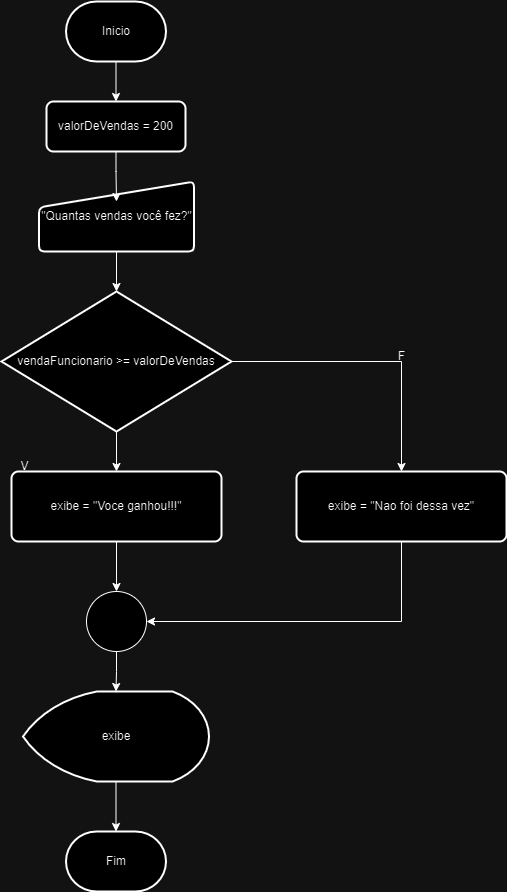

The diagram above was exported from draw.io. Its source (the exported page's mxGraphModel, read from the mxfile embedded in the PNG):
<mxGraphModel dx="1114" dy="610" grid="1" gridSize="10" guides="1" tooltips="1" connect="1" arrows="1" fold="1" page="1" pageScale="1" pageWidth="827" pageHeight="1169" math="0" shadow="0">
  <root>
    <mxCell id="0" />
    <mxCell id="1" parent="0" />
    <mxCell id="6bUuk1XgS3C42Muozn0R-4" style="edgeStyle=orthogonalEdgeStyle;rounded=0;orthogonalLoop=1;jettySize=auto;html=1;exitX=0.5;exitY=1;exitDx=0;exitDy=0;exitPerimeter=0;entryX=0.5;entryY=0;entryDx=0;entryDy=0;" edge="1" parent="1" source="Vz1VKnZoMPXOc92uSzbB-3" target="u5FtFzb_O7fsDc1CcjFO-1">
      <mxGeometry relative="1" as="geometry" />
    </mxCell>
    <mxCell id="Vz1VKnZoMPXOc92uSzbB-3" value="Inicio" style="strokeWidth=2;html=1;shape=mxgraph.flowchart.terminator;whiteSpace=wrap;" vertex="1" parent="1">
      <mxGeometry x="324.5" y="10" width="100" height="60" as="geometry" />
    </mxCell>
    <mxCell id="Vz1VKnZoMPXOc92uSzbB-4" value="Fim" style="strokeWidth=2;html=1;shape=mxgraph.flowchart.terminator;whiteSpace=wrap;" vertex="1" parent="1">
      <mxGeometry x="324.5" y="840" width="100" height="60" as="geometry" />
    </mxCell>
    <mxCell id="Vz1VKnZoMPXOc92uSzbB-6" value="&quot;Quantas vendas você fez?&quot;" style="html=1;strokeWidth=2;shape=manualInput;whiteSpace=wrap;rounded=1;size=26;arcSize=11;" vertex="1" parent="1">
      <mxGeometry x="297.5" y="190" width="155" height="70" as="geometry" />
    </mxCell>
    <mxCell id="u5FtFzb_O7fsDc1CcjFO-1" value="valorDeVendas = 200" style="rounded=1;whiteSpace=wrap;html=1;absoluteArcSize=1;arcSize=14;strokeWidth=2;" vertex="1" parent="1">
      <mxGeometry x="305" y="110" width="139" height="50" as="geometry" />
    </mxCell>
    <mxCell id="6bUuk1XgS3C42Muozn0R-8" style="edgeStyle=orthogonalEdgeStyle;rounded=0;orthogonalLoop=1;jettySize=auto;html=1;exitX=1;exitY=0.5;exitDx=0;exitDy=0;exitPerimeter=0;entryX=0.5;entryY=0;entryDx=0;entryDy=0;" edge="1" parent="1" source="u5FtFzb_O7fsDc1CcjFO-2" target="u5FtFzb_O7fsDc1CcjFO-3">
      <mxGeometry relative="1" as="geometry" />
    </mxCell>
    <mxCell id="6bUuk1XgS3C42Muozn0R-9" style="edgeStyle=orthogonalEdgeStyle;rounded=0;orthogonalLoop=1;jettySize=auto;html=1;exitX=0.5;exitY=1;exitDx=0;exitDy=0;exitPerimeter=0;entryX=0.5;entryY=0;entryDx=0;entryDy=0;" edge="1" parent="1" source="u5FtFzb_O7fsDc1CcjFO-2" target="u5FtFzb_O7fsDc1CcjFO-4">
      <mxGeometry relative="1" as="geometry" />
    </mxCell>
    <mxCell id="u5FtFzb_O7fsDc1CcjFO-2" value="vendaFuncionario &amp;gt;= valorDeVendas" style="strokeWidth=2;html=1;shape=mxgraph.flowchart.decision;whiteSpace=wrap;" vertex="1" parent="1">
      <mxGeometry x="260" y="300" width="230" height="140" as="geometry" />
    </mxCell>
    <mxCell id="u5FtFzb_O7fsDc1CcjFO-3" value="exibe = &quot;Nao foi dessa vez&quot;" style="rounded=1;whiteSpace=wrap;html=1;absoluteArcSize=1;arcSize=14;strokeWidth=2;" vertex="1" parent="1">
      <mxGeometry x="555" y="480" width="210" height="70" as="geometry" />
    </mxCell>
    <mxCell id="u5FtFzb_O7fsDc1CcjFO-4" value="exibe = &quot;Voce ganhou!!!&quot;" style="rounded=1;whiteSpace=wrap;html=1;absoluteArcSize=1;arcSize=14;strokeWidth=2;" vertex="1" parent="1">
      <mxGeometry x="270" y="480" width="210" height="70" as="geometry" />
    </mxCell>
    <mxCell id="6bUuk1XgS3C42Muozn0R-2" value="" style="verticalLabelPosition=bottom;verticalAlign=top;html=1;shape=mxgraph.flowchart.on-page_reference;" vertex="1" parent="1">
      <mxGeometry x="345" y="600" width="60" height="60" as="geometry" />
    </mxCell>
    <mxCell id="6bUuk1XgS3C42Muozn0R-3" value="exibe" style="strokeWidth=2;html=1;shape=mxgraph.flowchart.display;whiteSpace=wrap;" vertex="1" parent="1">
      <mxGeometry x="281.5" y="700" width="186" height="90" as="geometry" />
    </mxCell>
    <mxCell id="6bUuk1XgS3C42Muozn0R-6" style="edgeStyle=orthogonalEdgeStyle;rounded=0;orthogonalLoop=1;jettySize=auto;html=1;exitX=0.5;exitY=1;exitDx=0;exitDy=0;entryX=0.5;entryY=0.286;entryDx=0;entryDy=0;entryPerimeter=0;" edge="1" parent="1" source="u5FtFzb_O7fsDc1CcjFO-1" target="Vz1VKnZoMPXOc92uSzbB-6">
      <mxGeometry relative="1" as="geometry" />
    </mxCell>
    <mxCell id="6bUuk1XgS3C42Muozn0R-7" style="edgeStyle=orthogonalEdgeStyle;rounded=0;orthogonalLoop=1;jettySize=auto;html=1;exitX=0.5;exitY=1;exitDx=0;exitDy=0;entryX=0.5;entryY=0;entryDx=0;entryDy=0;entryPerimeter=0;" edge="1" parent="1" source="Vz1VKnZoMPXOc92uSzbB-6" target="u5FtFzb_O7fsDc1CcjFO-2">
      <mxGeometry relative="1" as="geometry" />
    </mxCell>
    <mxCell id="6bUuk1XgS3C42Muozn0R-10" value="V" style="text;html=1;align=center;verticalAlign=middle;resizable=0;points=[];autosize=1;strokeColor=none;fillColor=none;" vertex="1" parent="1">
      <mxGeometry x="267.5" y="460" width="30" height="30" as="geometry" />
    </mxCell>
    <mxCell id="6bUuk1XgS3C42Muozn0R-12" value="F" style="text;html=1;align=center;verticalAlign=middle;resizable=0;points=[];autosize=1;strokeColor=none;fillColor=none;" vertex="1" parent="1">
      <mxGeometry x="645" y="350" width="30" height="30" as="geometry" />
    </mxCell>
    <mxCell id="6bUuk1XgS3C42Muozn0R-13" style="edgeStyle=orthogonalEdgeStyle;rounded=0;orthogonalLoop=1;jettySize=auto;html=1;exitX=0.5;exitY=1;exitDx=0;exitDy=0;entryX=1;entryY=0.5;entryDx=0;entryDy=0;entryPerimeter=0;" edge="1" parent="1" source="u5FtFzb_O7fsDc1CcjFO-3" target="6bUuk1XgS3C42Muozn0R-2">
      <mxGeometry relative="1" as="geometry" />
    </mxCell>
    <mxCell id="6bUuk1XgS3C42Muozn0R-14" style="edgeStyle=orthogonalEdgeStyle;rounded=0;orthogonalLoop=1;jettySize=auto;html=1;exitX=0.5;exitY=1;exitDx=0;exitDy=0;entryX=0.5;entryY=0;entryDx=0;entryDy=0;entryPerimeter=0;" edge="1" parent="1" source="u5FtFzb_O7fsDc1CcjFO-4" target="6bUuk1XgS3C42Muozn0R-2">
      <mxGeometry relative="1" as="geometry" />
    </mxCell>
    <mxCell id="6bUuk1XgS3C42Muozn0R-15" style="edgeStyle=orthogonalEdgeStyle;rounded=0;orthogonalLoop=1;jettySize=auto;html=1;exitX=0.5;exitY=1;exitDx=0;exitDy=0;exitPerimeter=0;entryX=0.5;entryY=0;entryDx=0;entryDy=0;entryPerimeter=0;" edge="1" parent="1" source="6bUuk1XgS3C42Muozn0R-2" target="6bUuk1XgS3C42Muozn0R-3">
      <mxGeometry relative="1" as="geometry" />
    </mxCell>
    <mxCell id="6bUuk1XgS3C42Muozn0R-17" style="edgeStyle=orthogonalEdgeStyle;rounded=0;orthogonalLoop=1;jettySize=auto;html=1;exitX=0.5;exitY=1;exitDx=0;exitDy=0;exitPerimeter=0;entryX=0.5;entryY=0;entryDx=0;entryDy=0;entryPerimeter=0;" edge="1" parent="1" source="6bUuk1XgS3C42Muozn0R-3" target="Vz1VKnZoMPXOc92uSzbB-4">
      <mxGeometry relative="1" as="geometry" />
    </mxCell>
  </root>
</mxGraphModel>